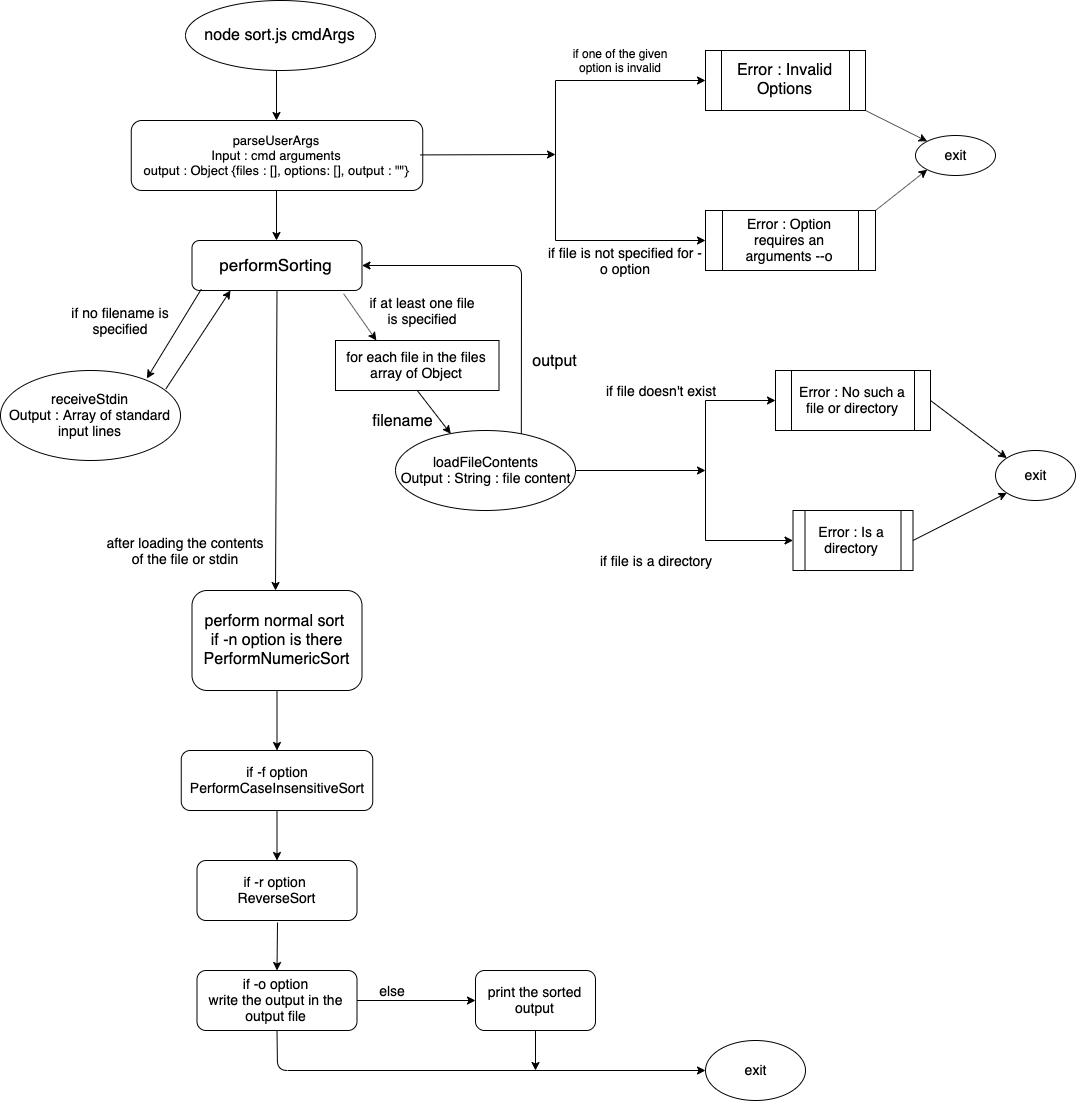

The diagram above was exported from draw.io. Its source (the exported page's mxGraphModel, read from the mxfile embedded in the PNG):
<mxGraphModel dx="1351" dy="746" grid="1" gridSize="10" guides="1" tooltips="1" connect="1" arrows="1" fold="1" page="0" pageScale="1" pageWidth="827" pageHeight="1169" background="#ffffff" math="0" shadow="0">
  <root>
    <mxCell id="0" />
    <mxCell id="1" parent="0" />
    <mxCell id="aNXo6sVDQYfSUyVMy_BK-1" value="node sort.js cmdArgs" style="ellipse;whiteSpace=wrap;html=1;fontSize=16;" vertex="1" parent="1">
      <mxGeometry x="310" y="50" width="190" height="70" as="geometry" />
    </mxCell>
    <mxCell id="aNXo6sVDQYfSUyVMy_BK-2" value="" style="endArrow=classic;html=1;fontSize=16;" edge="1" parent="1">
      <mxGeometry width="50" height="50" relative="1" as="geometry">
        <mxPoint x="401" y="120" as="sourcePoint" />
        <mxPoint x="401" y="170" as="targetPoint" />
      </mxGeometry>
    </mxCell>
    <mxCell id="aNXo6sVDQYfSUyVMy_BK-3" value="parseUserArgs&lt;br style=&quot;font-size: 13px;&quot;&gt;Input : cmd arguments&lt;br style=&quot;font-size: 13px;&quot;&gt;output : Object {files : [], options: [], output : &quot;&quot;}" style="rounded=1;whiteSpace=wrap;html=1;fontSize=13;" vertex="1" parent="1">
      <mxGeometry x="255.75" y="170" width="291.5" height="70" as="geometry" />
    </mxCell>
    <mxCell id="aNXo6sVDQYfSUyVMy_BK-5" value="Error : Invalid Options" style="shape=process;whiteSpace=wrap;html=1;backgroundOutline=1;fontSize=16;" vertex="1" parent="1">
      <mxGeometry x="830" y="100" width="160" height="60" as="geometry" />
    </mxCell>
    <mxCell id="aNXo6sVDQYfSUyVMy_BK-6" value="if one of the given option is invalid" style="text;html=1;strokeColor=none;fillColor=none;align=center;verticalAlign=middle;whiteSpace=wrap;rounded=0;fontSize=12;" vertex="1" parent="1">
      <mxGeometry x="680" y="100" width="130" height="20" as="geometry" />
    </mxCell>
    <mxCell id="aNXo6sVDQYfSUyVMy_BK-9" value="" style="endArrow=classic;html=1;fontSize=12;" edge="1" parent="1">
      <mxGeometry width="50" height="50" relative="1" as="geometry">
        <mxPoint x="545" y="204.41" as="sourcePoint" />
        <mxPoint x="680" y="204" as="targetPoint" />
      </mxGeometry>
    </mxCell>
    <mxCell id="aNXo6sVDQYfSUyVMy_BK-11" value="" style="endArrow=classic;html=1;fontSize=12;" edge="1" parent="1">
      <mxGeometry width="50" height="50" relative="1" as="geometry">
        <mxPoint x="401" y="240" as="sourcePoint" />
        <mxPoint x="401" y="290" as="targetPoint" />
      </mxGeometry>
    </mxCell>
    <mxCell id="aNXo6sVDQYfSUyVMy_BK-12" value="performSorting" style="rounded=1;whiteSpace=wrap;html=1;fontSize=17;" vertex="1" parent="1">
      <mxGeometry x="316.5" y="290" width="170" height="50" as="geometry" />
    </mxCell>
    <mxCell id="aNXo6sVDQYfSUyVMy_BK-15" value="Error : No such a file or directory" style="shape=process;whiteSpace=wrap;html=1;backgroundOutline=1;fontSize=14;" vertex="1" parent="1">
      <mxGeometry x="900" y="420" width="155" height="60" as="geometry" />
    </mxCell>
    <mxCell id="aNXo6sVDQYfSUyVMy_BK-19" value="Error : Is a directory" style="shape=process;whiteSpace=wrap;html=1;backgroundOutline=1;fontSize=14;" vertex="1" parent="1">
      <mxGeometry x="917.5" y="560" width="120" height="60" as="geometry" />
    </mxCell>
    <mxCell id="aNXo6sVDQYfSUyVMy_BK-21" value="if file doesn't exist" style="text;html=1;strokeColor=none;fillColor=none;align=center;verticalAlign=middle;whiteSpace=wrap;rounded=0;fontSize=14;" vertex="1" parent="1">
      <mxGeometry x="710" y="430" width="150" height="20" as="geometry" />
    </mxCell>
    <mxCell id="aNXo6sVDQYfSUyVMy_BK-22" value="if file is a directory" style="text;html=1;strokeColor=none;fillColor=none;align=center;verticalAlign=middle;whiteSpace=wrap;rounded=0;fontSize=14;" vertex="1" parent="1">
      <mxGeometry x="720" y="600" width="120" height="20" as="geometry" />
    </mxCell>
    <mxCell id="aNXo6sVDQYfSUyVMy_BK-33" value="receiveStdin&lt;br&gt;Output : Array of standard input lines" style="ellipse;whiteSpace=wrap;html=1;fontSize=14;" vertex="1" parent="1">
      <mxGeometry x="125" y="420" width="180" height="90" as="geometry" />
    </mxCell>
    <mxCell id="aNXo6sVDQYfSUyVMy_BK-37" value="if no filename is specified" style="text;html=1;strokeColor=none;fillColor=none;align=center;verticalAlign=middle;whiteSpace=wrap;rounded=0;fontSize=14;" vertex="1" parent="1">
      <mxGeometry x="185" y="360" width="120" height="20" as="geometry" />
    </mxCell>
    <mxCell id="aNXo6sVDQYfSUyVMy_BK-40" value="" style="endArrow=classic;html=1;fontSize=14;exitX=0.918;exitY=0.207;exitDx=0;exitDy=0;exitPerimeter=0;" edge="1" parent="1" source="aNXo6sVDQYfSUyVMy_BK-33">
      <mxGeometry width="50" height="50" relative="1" as="geometry">
        <mxPoint x="305" y="390" as="sourcePoint" />
        <mxPoint x="355" y="340" as="targetPoint" />
      </mxGeometry>
    </mxCell>
    <mxCell id="aNXo6sVDQYfSUyVMy_BK-41" value="" style="endArrow=classic;html=1;fontSize=14;exitX=0.055;exitY=0.972;exitDx=0;exitDy=0;entryX=0.813;entryY=0.089;entryDx=0;entryDy=0;entryPerimeter=0;exitPerimeter=0;" edge="1" parent="1" source="aNXo6sVDQYfSUyVMy_BK-12" target="aNXo6sVDQYfSUyVMy_BK-33">
      <mxGeometry width="50" height="50" relative="1" as="geometry">
        <mxPoint x="340" y="420" as="sourcePoint" />
        <mxPoint x="390" y="370" as="targetPoint" />
      </mxGeometry>
    </mxCell>
    <mxCell id="aNXo6sVDQYfSUyVMy_BK-42" value="loadFileContents&lt;br&gt;Output : String : file content" style="ellipse;whiteSpace=wrap;html=1;fontSize=14;" vertex="1" parent="1">
      <mxGeometry x="520" y="480" width="180" height="80" as="geometry" />
    </mxCell>
    <mxCell id="aNXo6sVDQYfSUyVMy_BK-45" value="for each file in the files array of Object" style="rounded=0;whiteSpace=wrap;html=1;fontSize=14;" vertex="1" parent="1">
      <mxGeometry x="460" y="390" width="163.5" height="50" as="geometry" />
    </mxCell>
    <mxCell id="aNXo6sVDQYfSUyVMy_BK-46" value="" style="endArrow=classic;html=1;fontSize=14;exitX=0.892;exitY=1.066;exitDx=0;exitDy=0;exitPerimeter=0;entryX=0.25;entryY=0;entryDx=0;entryDy=0;" edge="1" parent="1" source="aNXo6sVDQYfSUyVMy_BK-12" target="aNXo6sVDQYfSUyVMy_BK-45">
      <mxGeometry width="50" height="50" relative="1" as="geometry">
        <mxPoint x="20" y="710" as="sourcePoint" />
        <mxPoint x="70" y="660" as="targetPoint" />
      </mxGeometry>
    </mxCell>
    <mxCell id="aNXo6sVDQYfSUyVMy_BK-47" value="" style="endArrow=classic;html=1;fontSize=14;exitX=0.5;exitY=1;exitDx=0;exitDy=0;entryX=0.307;entryY=0.041;entryDx=0;entryDy=0;entryPerimeter=0;" edge="1" parent="1" source="aNXo6sVDQYfSUyVMy_BK-45" target="aNXo6sVDQYfSUyVMy_BK-42">
      <mxGeometry width="50" height="50" relative="1" as="geometry">
        <mxPoint x="20" y="710" as="sourcePoint" />
        <mxPoint x="70" y="660" as="targetPoint" />
      </mxGeometry>
    </mxCell>
    <mxCell id="aNXo6sVDQYfSUyVMy_BK-48" value="if at least one file is specified" style="text;html=1;strokeColor=none;fillColor=none;align=center;verticalAlign=middle;whiteSpace=wrap;rounded=0;fontSize=14;" vertex="1" parent="1">
      <mxGeometry x="486.5" y="350" width="120" height="20" as="geometry" />
    </mxCell>
    <mxCell id="aNXo6sVDQYfSUyVMy_BK-49" value="" style="endArrow=classic;html=1;fontSize=14;entryX=0;entryY=0.5;entryDx=0;entryDy=0;" edge="1" parent="1" target="aNXo6sVDQYfSUyVMy_BK-15">
      <mxGeometry width="50" height="50" relative="1" as="geometry">
        <mxPoint x="830" y="450" as="sourcePoint" />
        <mxPoint x="70" y="660" as="targetPoint" />
      </mxGeometry>
    </mxCell>
    <mxCell id="aNXo6sVDQYfSUyVMy_BK-51" value="" style="endArrow=classic;html=1;fontSize=14;entryX=0;entryY=0.5;entryDx=0;entryDy=0;" edge="1" parent="1" target="aNXo6sVDQYfSUyVMy_BK-19">
      <mxGeometry width="50" height="50" relative="1" as="geometry">
        <mxPoint x="830" y="590" as="sourcePoint" />
        <mxPoint x="70" y="710" as="targetPoint" />
      </mxGeometry>
    </mxCell>
    <mxCell id="aNXo6sVDQYfSUyVMy_BK-52" value="exit" style="ellipse;whiteSpace=wrap;html=1;fontSize=14;" vertex="1" parent="1">
      <mxGeometry x="1040" y="185" width="80" height="40" as="geometry" />
    </mxCell>
    <mxCell id="aNXo6sVDQYfSUyVMy_BK-60" value="" style="endArrow=classic;html=1;fontSize=14;exitX=0.5;exitY=1;exitDx=0;exitDy=0;" edge="1" parent="1" source="aNXo6sVDQYfSUyVMy_BK-12">
      <mxGeometry width="50" height="50" relative="1" as="geometry">
        <mxPoint x="120" y="650" as="sourcePoint" />
        <mxPoint x="400" y="640" as="targetPoint" />
      </mxGeometry>
    </mxCell>
    <mxCell id="aNXo6sVDQYfSUyVMy_BK-61" value="" style="endArrow=classic;html=1;fontSize=14;exitX=0.699;exitY=0.041;exitDx=0;exitDy=0;exitPerimeter=0;entryX=1;entryY=0.5;entryDx=0;entryDy=0;" edge="1" parent="1" source="aNXo6sVDQYfSUyVMy_BK-42" target="aNXo6sVDQYfSUyVMy_BK-12">
      <mxGeometry width="50" height="50" relative="1" as="geometry">
        <mxPoint x="573.5" y="710" as="sourcePoint" />
        <mxPoint x="623.5" y="660" as="targetPoint" />
        <Array as="points">
          <mxPoint x="646" y="315" />
        </Array>
      </mxGeometry>
    </mxCell>
    <mxCell id="aNXo6sVDQYfSUyVMy_BK-62" value="after loading the contents of the file or stdin" style="text;html=1;strokeColor=none;fillColor=none;align=center;verticalAlign=middle;whiteSpace=wrap;rounded=0;fontSize=14;" vertex="1" parent="1">
      <mxGeometry x="230" y="590" width="160" height="20" as="geometry" />
    </mxCell>
    <mxCell id="aNXo6sVDQYfSUyVMy_BK-65" value="perform normal sort &lt;br style=&quot;font-size: 16px;&quot;&gt;if -n option is there&lt;br style=&quot;font-size: 16px;&quot;&gt;PerformNumericSort" style="rounded=1;whiteSpace=wrap;html=1;fontSize=16;" vertex="1" parent="1">
      <mxGeometry x="316.5" y="640" width="170" height="100" as="geometry" />
    </mxCell>
    <mxCell id="aNXo6sVDQYfSUyVMy_BK-67" value="if -f option&lt;br&gt;PerformCaseInsensitiveSort" style="rounded=1;whiteSpace=wrap;html=1;fontSize=14;" vertex="1" parent="1">
      <mxGeometry x="305.75" y="800" width="191.5" height="60" as="geometry" />
    </mxCell>
    <mxCell id="aNXo6sVDQYfSUyVMy_BK-68" value="" style="endArrow=classic;html=1;fontSize=14;exitX=0.5;exitY=1;exitDx=0;exitDy=0;entryX=0.5;entryY=0;entryDx=0;entryDy=0;" edge="1" parent="1" source="aNXo6sVDQYfSUyVMy_BK-65" target="aNXo6sVDQYfSUyVMy_BK-67">
      <mxGeometry width="50" height="50" relative="1" as="geometry">
        <mxPoint x="130" y="1000" as="sourcePoint" />
        <mxPoint x="180" y="1020" as="targetPoint" />
      </mxGeometry>
    </mxCell>
    <mxCell id="aNXo6sVDQYfSUyVMy_BK-69" value="if -r option&amp;nbsp;&lt;br&gt;ReverseSort" style="rounded=1;whiteSpace=wrap;html=1;fontSize=14;" vertex="1" parent="1">
      <mxGeometry x="321.5" y="910" width="160" height="60" as="geometry" />
    </mxCell>
    <mxCell id="aNXo6sVDQYfSUyVMy_BK-70" value="" style="endArrow=classic;html=1;fontSize=14;exitX=0.5;exitY=1;exitDx=0;exitDy=0;" edge="1" parent="1" source="aNXo6sVDQYfSUyVMy_BK-67" target="aNXo6sVDQYfSUyVMy_BK-69">
      <mxGeometry width="50" height="50" relative="1" as="geometry">
        <mxPoint x="130" y="1040" as="sourcePoint" />
        <mxPoint x="180" y="990" as="targetPoint" />
      </mxGeometry>
    </mxCell>
    <mxCell id="aNXo6sVDQYfSUyVMy_BK-71" value="if -o option&lt;br&gt;write the output in the output file" style="rounded=1;whiteSpace=wrap;html=1;fontSize=14;" vertex="1" parent="1">
      <mxGeometry x="321.5" y="1020" width="160" height="60" as="geometry" />
    </mxCell>
    <mxCell id="aNXo6sVDQYfSUyVMy_BK-72" value="" style="endArrow=classic;html=1;fontSize=14;entryX=0.5;entryY=0;entryDx=0;entryDy=0;" edge="1" parent="1" target="aNXo6sVDQYfSUyVMy_BK-71">
      <mxGeometry width="50" height="50" relative="1" as="geometry">
        <mxPoint x="402" y="972" as="sourcePoint" />
        <mxPoint x="180" y="1100" as="targetPoint" />
      </mxGeometry>
    </mxCell>
    <mxCell id="aNXo6sVDQYfSUyVMy_BK-73" value="" style="endArrow=classic;html=1;fontSize=14;exitX=1;exitY=0.5;exitDx=0;exitDy=0;" edge="1" parent="1" source="aNXo6sVDQYfSUyVMy_BK-71">
      <mxGeometry width="50" height="50" relative="1" as="geometry">
        <mxPoint x="130" y="1150" as="sourcePoint" />
        <mxPoint x="600" y="1050" as="targetPoint" />
      </mxGeometry>
    </mxCell>
    <mxCell id="aNXo6sVDQYfSUyVMy_BK-74" value="else" style="text;html=1;strokeColor=none;fillColor=none;align=center;verticalAlign=middle;whiteSpace=wrap;rounded=0;fontSize=14;" vertex="1" parent="1">
      <mxGeometry x="497.25" y="1030" width="40" height="20" as="geometry" />
    </mxCell>
    <mxCell id="aNXo6sVDQYfSUyVMy_BK-75" value="print the sorted output" style="rounded=1;whiteSpace=wrap;html=1;fontSize=14;" vertex="1" parent="1">
      <mxGeometry x="600" y="1020" width="120" height="60" as="geometry" />
    </mxCell>
    <mxCell id="aNXo6sVDQYfSUyVMy_BK-76" value="" style="endArrow=classic;html=1;fontSize=14;exitX=0.5;exitY=1;exitDx=0;exitDy=0;" edge="1" parent="1" source="aNXo6sVDQYfSUyVMy_BK-71">
      <mxGeometry width="50" height="50" relative="1" as="geometry">
        <mxPoint x="130" y="1150" as="sourcePoint" />
        <mxPoint x="830" y="1120" as="targetPoint" />
        <Array as="points">
          <mxPoint x="402" y="1120" />
        </Array>
      </mxGeometry>
    </mxCell>
    <mxCell id="aNXo6sVDQYfSUyVMy_BK-77" value="" style="endArrow=classic;html=1;fontSize=14;exitX=0.5;exitY=1;exitDx=0;exitDy=0;" edge="1" parent="1" source="aNXo6sVDQYfSUyVMy_BK-75">
      <mxGeometry width="50" height="50" relative="1" as="geometry">
        <mxPoint x="130" y="1200" as="sourcePoint" />
        <mxPoint x="660" y="1120" as="targetPoint" />
      </mxGeometry>
    </mxCell>
    <mxCell id="aNXo6sVDQYfSUyVMy_BK-78" value="exit" style="ellipse;whiteSpace=wrap;html=1;fontSize=14;" vertex="1" parent="1">
      <mxGeometry x="830" y="1090" width="100" height="60" as="geometry" />
    </mxCell>
    <mxCell id="aNXo6sVDQYfSUyVMy_BK-79" value="" style="endArrow=none;html=1;fontSize=14;" edge="1" parent="1">
      <mxGeometry width="50" height="50" relative="1" as="geometry">
        <mxPoint x="830" y="590" as="sourcePoint" />
        <mxPoint x="830" y="450" as="targetPoint" />
      </mxGeometry>
    </mxCell>
    <mxCell id="aNXo6sVDQYfSUyVMy_BK-80" value="" style="endArrow=classic;html=1;fontSize=14;exitX=1;exitY=0.5;exitDx=0;exitDy=0;" edge="1" parent="1" source="aNXo6sVDQYfSUyVMy_BK-42">
      <mxGeometry width="50" height="50" relative="1" as="geometry">
        <mxPoint x="680" y="730" as="sourcePoint" />
        <mxPoint x="830" y="520" as="targetPoint" />
      </mxGeometry>
    </mxCell>
    <mxCell id="aNXo6sVDQYfSUyVMy_BK-81" value="exit" style="ellipse;whiteSpace=wrap;html=1;fontSize=14;" vertex="1" parent="1">
      <mxGeometry x="1120" y="500" width="80" height="50" as="geometry" />
    </mxCell>
    <mxCell id="aNXo6sVDQYfSUyVMy_BK-82" value="" style="endArrow=classic;html=1;fontSize=14;exitX=1;exitY=0.5;exitDx=0;exitDy=0;entryX=0;entryY=0;entryDx=0;entryDy=0;" edge="1" parent="1" source="aNXo6sVDQYfSUyVMy_BK-15" target="aNXo6sVDQYfSUyVMy_BK-81">
      <mxGeometry width="50" height="50" relative="1" as="geometry">
        <mxPoint x="1090" y="480" as="sourcePoint" />
        <mxPoint x="1140" y="430" as="targetPoint" />
      </mxGeometry>
    </mxCell>
    <mxCell id="aNXo6sVDQYfSUyVMy_BK-83" value="" style="endArrow=classic;html=1;fontSize=14;exitX=1;exitY=0.5;exitDx=0;exitDy=0;entryX=0;entryY=1;entryDx=0;entryDy=0;" edge="1" parent="1" source="aNXo6sVDQYfSUyVMy_BK-19" target="aNXo6sVDQYfSUyVMy_BK-81">
      <mxGeometry width="50" height="50" relative="1" as="geometry">
        <mxPoint x="1037.5" y="720" as="sourcePoint" />
        <mxPoint x="1087.5" y="670" as="targetPoint" />
      </mxGeometry>
    </mxCell>
    <mxCell id="aNXo6sVDQYfSUyVMy_BK-84" value="Error : Option requires an arguments --o" style="shape=process;whiteSpace=wrap;html=1;backgroundOutline=1;fontSize=14;" vertex="1" parent="1">
      <mxGeometry x="830" y="260" width="170" height="60" as="geometry" />
    </mxCell>
    <mxCell id="aNXo6sVDQYfSUyVMy_BK-85" value="" style="endArrow=none;html=1;fontSize=14;" edge="1" parent="1">
      <mxGeometry width="50" height="50" relative="1" as="geometry">
        <mxPoint x="680" y="290" as="sourcePoint" />
        <mxPoint x="680" y="130" as="targetPoint" />
      </mxGeometry>
    </mxCell>
    <mxCell id="aNXo6sVDQYfSUyVMy_BK-86" value="" style="endArrow=classic;html=1;fontSize=14;entryX=0;entryY=0.5;entryDx=0;entryDy=0;" edge="1" parent="1" target="aNXo6sVDQYfSUyVMy_BK-5">
      <mxGeometry width="50" height="50" relative="1" as="geometry">
        <mxPoint x="680" y="130" as="sourcePoint" />
        <mxPoint x="720" y="630" as="targetPoint" />
      </mxGeometry>
    </mxCell>
    <mxCell id="aNXo6sVDQYfSUyVMy_BK-87" value="" style="endArrow=classic;html=1;fontSize=14;entryX=0;entryY=0.5;entryDx=0;entryDy=0;" edge="1" parent="1" target="aNXo6sVDQYfSUyVMy_BK-84">
      <mxGeometry width="50" height="50" relative="1" as="geometry">
        <mxPoint x="680" y="290" as="sourcePoint" />
        <mxPoint x="685" y="560" as="targetPoint" />
      </mxGeometry>
    </mxCell>
    <mxCell id="aNXo6sVDQYfSUyVMy_BK-88" value="if file is not specified for -o option" style="text;html=1;strokeColor=none;fillColor=none;align=center;verticalAlign=middle;whiteSpace=wrap;rounded=0;fontSize=14;" vertex="1" parent="1">
      <mxGeometry x="670" y="300" width="160" height="20" as="geometry" />
    </mxCell>
    <mxCell id="aNXo6sVDQYfSUyVMy_BK-89" value="" style="endArrow=classic;html=1;fontSize=14;entryX=0;entryY=1;entryDx=0;entryDy=0;exitX=1;exitY=0;exitDx=0;exitDy=0;" edge="1" parent="1" source="aNXo6sVDQYfSUyVMy_BK-84" target="aNXo6sVDQYfSUyVMy_BK-52">
      <mxGeometry width="50" height="50" relative="1" as="geometry">
        <mxPoint x="710" y="710" as="sourcePoint" />
        <mxPoint x="760" y="660" as="targetPoint" />
      </mxGeometry>
    </mxCell>
    <mxCell id="aNXo6sVDQYfSUyVMy_BK-90" value="" style="endArrow=classic;html=1;fontSize=14;entryX=0;entryY=0;entryDx=0;entryDy=0;exitX=1;exitY=1;exitDx=0;exitDy=0;" edge="1" parent="1" source="aNXo6sVDQYfSUyVMy_BK-5" target="aNXo6sVDQYfSUyVMy_BK-52">
      <mxGeometry width="50" height="50" relative="1" as="geometry">
        <mxPoint x="650" y="635" as="sourcePoint" />
        <mxPoint x="700" y="585" as="targetPoint" />
      </mxGeometry>
    </mxCell>
    <mxCell id="aNXo6sVDQYfSUyVMy_BK-91" value="filename" style="text;html=1;strokeColor=none;fillColor=none;align=center;verticalAlign=middle;whiteSpace=wrap;rounded=0;fontSize=16;" vertex="1" parent="1">
      <mxGeometry x="507.25" y="460" width="40" height="20" as="geometry" />
    </mxCell>
    <mxCell id="aNXo6sVDQYfSUyVMy_BK-92" value="output" style="text;html=1;strokeColor=none;fillColor=none;align=center;verticalAlign=middle;whiteSpace=wrap;rounded=0;fontSize=16;" vertex="1" parent="1">
      <mxGeometry x="660" y="400" width="40" height="20" as="geometry" />
    </mxCell>
  </root>
</mxGraphModel>